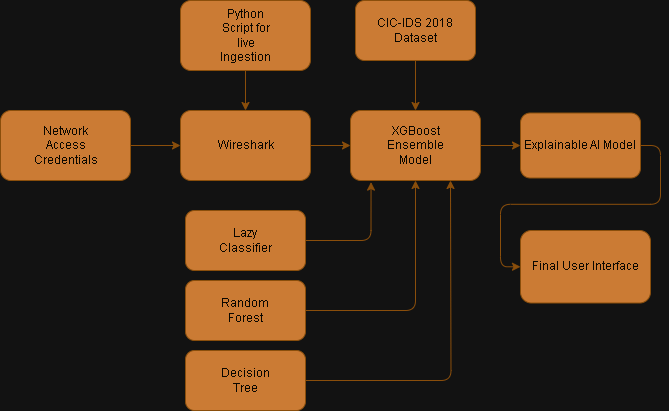

The diagram above was exported from draw.io. Its source (the exported page's mxGraphModel, read from the mxfile embedded in the PNG):
<mxGraphModel dx="1877" dy="566" grid="1" gridSize="10" guides="1" tooltips="1" connect="1" arrows="1" fold="1" page="1" pageScale="1" pageWidth="827" pageHeight="1169" background="none" math="0" shadow="0">
  <root>
    <mxCell id="0" />
    <mxCell id="1" parent="0" />
    <mxCell id="cE_MrP25Ng3d9XZ5kORa-52" value="" style="group" vertex="1" connectable="0" parent="1">
      <mxGeometry x="-50" y="90" width="650" height="410" as="geometry" />
    </mxCell>
    <mxCell id="cE_MrP25Ng3d9XZ5kORa-3" value="" style="group;labelBackgroundColor=none;fontColor=#FEFAE0;rounded=1;" vertex="1" connectable="0" parent="cE_MrP25Ng3d9XZ5kORa-52">
      <mxGeometry x="180" y="110" width="130" height="70" as="geometry" />
    </mxCell>
    <mxCell id="cE_MrP25Ng3d9XZ5kORa-1" value="" style="rounded=1;whiteSpace=wrap;html=1;labelBackgroundColor=none;fillColor=#BC6C25;strokeColor=#DDA15E;fontColor=#FEFAE0;" vertex="1" parent="cE_MrP25Ng3d9XZ5kORa-3">
      <mxGeometry width="129.99999999999997" height="70" as="geometry" />
    </mxCell>
    <mxCell id="cE_MrP25Ng3d9XZ5kORa-2" value="Wireshark" style="text;html=1;strokeColor=none;fillColor=none;align=center;verticalAlign=middle;whiteSpace=wrap;rounded=1;labelBackgroundColor=none;fontColor=#FEFAE0;" vertex="1" parent="cE_MrP25Ng3d9XZ5kORa-3">
      <mxGeometry x="32.49999999999999" y="17.5" width="64.99999999999999" height="35" as="geometry" />
    </mxCell>
    <mxCell id="cE_MrP25Ng3d9XZ5kORa-6" value="" style="group;labelBackgroundColor=none;fontColor=#FEFAE0;rounded=1;" vertex="1" connectable="0" parent="cE_MrP25Ng3d9XZ5kORa-52">
      <mxGeometry x="180" width="130" height="70" as="geometry" />
    </mxCell>
    <mxCell id="cE_MrP25Ng3d9XZ5kORa-4" value="" style="rounded=1;whiteSpace=wrap;html=1;labelBackgroundColor=none;fillColor=#BC6C25;strokeColor=#DDA15E;fontColor=#FEFAE0;" vertex="1" parent="cE_MrP25Ng3d9XZ5kORa-6">
      <mxGeometry width="130" height="70" as="geometry" />
    </mxCell>
    <mxCell id="cE_MrP25Ng3d9XZ5kORa-5" value="Python Script for live Ingestion" style="text;html=1;strokeColor=none;fillColor=none;align=center;verticalAlign=middle;whiteSpace=wrap;rounded=1;labelBackgroundColor=none;fontColor=#FEFAE0;" vertex="1" parent="cE_MrP25Ng3d9XZ5kORa-6">
      <mxGeometry x="32.5" y="17.5" width="65" height="35" as="geometry" />
    </mxCell>
    <mxCell id="cE_MrP25Ng3d9XZ5kORa-11" value="" style="group;labelBackgroundColor=none;fontColor=#FEFAE0;rounded=1;" vertex="1" connectable="0" parent="cE_MrP25Ng3d9XZ5kORa-52">
      <mxGeometry x="350" y="110" width="130" height="70" as="geometry" />
    </mxCell>
    <mxCell id="cE_MrP25Ng3d9XZ5kORa-8" value="" style="rounded=1;whiteSpace=wrap;html=1;labelBackgroundColor=none;fillColor=#BC6C25;strokeColor=#DDA15E;fontColor=#FEFAE0;" vertex="1" parent="cE_MrP25Ng3d9XZ5kORa-11">
      <mxGeometry width="130" height="70" as="geometry" />
    </mxCell>
    <mxCell id="cE_MrP25Ng3d9XZ5kORa-9" value="XGBoost Ensemble Model" style="text;html=1;strokeColor=none;fillColor=none;align=center;verticalAlign=middle;whiteSpace=wrap;rounded=1;labelBackgroundColor=none;fontColor=#FEFAE0;" vertex="1" parent="cE_MrP25Ng3d9XZ5kORa-11">
      <mxGeometry x="32.5" y="17.5" width="65" height="35" as="geometry" />
    </mxCell>
    <mxCell id="cE_MrP25Ng3d9XZ5kORa-12" style="edgeStyle=orthogonalEdgeStyle;rounded=1;orthogonalLoop=1;jettySize=auto;html=1;exitX=1;exitY=0.5;exitDx=0;exitDy=0;entryX=0;entryY=0.5;entryDx=0;entryDy=0;labelBackgroundColor=none;strokeColor=#DDA15E;fontColor=default;" edge="1" parent="cE_MrP25Ng3d9XZ5kORa-52" source="cE_MrP25Ng3d9XZ5kORa-1" target="cE_MrP25Ng3d9XZ5kORa-8">
      <mxGeometry relative="1" as="geometry" />
    </mxCell>
    <mxCell id="cE_MrP25Ng3d9XZ5kORa-15" style="edgeStyle=orthogonalEdgeStyle;rounded=1;orthogonalLoop=1;jettySize=auto;html=1;exitX=0.5;exitY=1;exitDx=0;exitDy=0;entryX=0.5;entryY=0;entryDx=0;entryDy=0;labelBackgroundColor=none;strokeColor=#DDA15E;fontColor=default;" edge="1" parent="cE_MrP25Ng3d9XZ5kORa-52" source="cE_MrP25Ng3d9XZ5kORa-4" target="cE_MrP25Ng3d9XZ5kORa-1">
      <mxGeometry relative="1" as="geometry" />
    </mxCell>
    <mxCell id="cE_MrP25Ng3d9XZ5kORa-19" value="" style="group;labelBackgroundColor=none;fontColor=#FEFAE0;rounded=1;" vertex="1" connectable="0" parent="cE_MrP25Ng3d9XZ5kORa-52">
      <mxGeometry x="185" y="210" width="120" height="60" as="geometry" />
    </mxCell>
    <mxCell id="cE_MrP25Ng3d9XZ5kORa-17" value="" style="rounded=1;whiteSpace=wrap;html=1;labelBackgroundColor=none;fillColor=#BC6C25;strokeColor=#DDA15E;fontColor=#FEFAE0;" vertex="1" parent="cE_MrP25Ng3d9XZ5kORa-19">
      <mxGeometry width="120" height="60" as="geometry" />
    </mxCell>
    <mxCell id="cE_MrP25Ng3d9XZ5kORa-18" value="Lazy Classifier" style="text;html=1;strokeColor=none;fillColor=none;align=center;verticalAlign=middle;whiteSpace=wrap;rounded=1;labelBackgroundColor=none;fontColor=#FEFAE0;" vertex="1" parent="cE_MrP25Ng3d9XZ5kORa-19">
      <mxGeometry x="30" y="15" width="60" height="30" as="geometry" />
    </mxCell>
    <mxCell id="cE_MrP25Ng3d9XZ5kORa-23" value="" style="group;labelBackgroundColor=none;fontColor=#FEFAE0;rounded=1;" vertex="1" connectable="0" parent="cE_MrP25Ng3d9XZ5kORa-52">
      <mxGeometry x="185" y="280" width="120" height="60" as="geometry" />
    </mxCell>
    <mxCell id="cE_MrP25Ng3d9XZ5kORa-25" value="" style="rounded=1;whiteSpace=wrap;html=1;labelBackgroundColor=none;fillColor=#BC6C25;strokeColor=#DDA15E;fontColor=#FEFAE0;" vertex="1" parent="cE_MrP25Ng3d9XZ5kORa-23">
      <mxGeometry width="120" height="60" as="geometry" />
    </mxCell>
    <mxCell id="cE_MrP25Ng3d9XZ5kORa-26" value="Random Forest" style="text;html=1;strokeColor=none;fillColor=none;align=center;verticalAlign=middle;whiteSpace=wrap;rounded=1;labelBackgroundColor=none;fontColor=#FEFAE0;" vertex="1" parent="cE_MrP25Ng3d9XZ5kORa-23">
      <mxGeometry x="30" y="15" width="60" height="30" as="geometry" />
    </mxCell>
    <mxCell id="cE_MrP25Ng3d9XZ5kORa-29" style="edgeStyle=orthogonalEdgeStyle;rounded=1;orthogonalLoop=1;jettySize=auto;html=1;entryX=0.5;entryY=1;entryDx=0;entryDy=0;labelBackgroundColor=none;strokeColor=#DDA15E;fontColor=default;" edge="1" parent="cE_MrP25Ng3d9XZ5kORa-52" source="cE_MrP25Ng3d9XZ5kORa-25" target="cE_MrP25Ng3d9XZ5kORa-8">
      <mxGeometry relative="1" as="geometry" />
    </mxCell>
    <mxCell id="cE_MrP25Ng3d9XZ5kORa-32" value="" style="group;labelBackgroundColor=none;fontColor=#FEFAE0;rounded=1;" vertex="1" connectable="0" parent="cE_MrP25Ng3d9XZ5kORa-52">
      <mxGeometry y="110" width="130" height="70" as="geometry" />
    </mxCell>
    <mxCell id="cE_MrP25Ng3d9XZ5kORa-33" value="" style="rounded=1;whiteSpace=wrap;html=1;labelBackgroundColor=none;fillColor=#BC6C25;strokeColor=#DDA15E;fontColor=#FEFAE0;" vertex="1" parent="cE_MrP25Ng3d9XZ5kORa-32">
      <mxGeometry width="129.99999999999997" height="70" as="geometry" />
    </mxCell>
    <mxCell id="cE_MrP25Ng3d9XZ5kORa-34" value="Network Access Credentials" style="text;html=1;strokeColor=none;fillColor=none;align=center;verticalAlign=middle;whiteSpace=wrap;rounded=1;labelBackgroundColor=none;fontColor=#FEFAE0;" vertex="1" parent="cE_MrP25Ng3d9XZ5kORa-32">
      <mxGeometry x="32.49999999999999" y="17.5" width="64.99999999999999" height="35" as="geometry" />
    </mxCell>
    <mxCell id="cE_MrP25Ng3d9XZ5kORa-35" style="edgeStyle=orthogonalEdgeStyle;rounded=1;orthogonalLoop=1;jettySize=auto;html=1;exitX=1;exitY=0.5;exitDx=0;exitDy=0;entryX=0;entryY=0.5;entryDx=0;entryDy=0;labelBackgroundColor=none;strokeColor=#DDA15E;fontColor=default;" edge="1" parent="cE_MrP25Ng3d9XZ5kORa-52" source="cE_MrP25Ng3d9XZ5kORa-33" target="cE_MrP25Ng3d9XZ5kORa-1">
      <mxGeometry relative="1" as="geometry" />
    </mxCell>
    <mxCell id="cE_MrP25Ng3d9XZ5kORa-37" value="" style="group;labelBackgroundColor=none;fontColor=#FEFAE0;rounded=1;" vertex="1" connectable="0" parent="cE_MrP25Ng3d9XZ5kORa-52">
      <mxGeometry x="185" y="350" width="120" height="60" as="geometry" />
    </mxCell>
    <mxCell id="cE_MrP25Ng3d9XZ5kORa-38" value="" style="rounded=1;whiteSpace=wrap;html=1;labelBackgroundColor=none;fillColor=#BC6C25;strokeColor=#DDA15E;fontColor=#FEFAE0;" vertex="1" parent="cE_MrP25Ng3d9XZ5kORa-37">
      <mxGeometry width="120" height="60" as="geometry" />
    </mxCell>
    <mxCell id="cE_MrP25Ng3d9XZ5kORa-39" value="Decision Tree" style="text;html=1;strokeColor=none;fillColor=none;align=center;verticalAlign=middle;whiteSpace=wrap;rounded=1;labelBackgroundColor=none;fontColor=#FEFAE0;" vertex="1" parent="cE_MrP25Ng3d9XZ5kORa-37">
      <mxGeometry x="30" y="15" width="60" height="30" as="geometry" />
    </mxCell>
    <mxCell id="cE_MrP25Ng3d9XZ5kORa-43" style="edgeStyle=orthogonalEdgeStyle;rounded=1;orthogonalLoop=1;jettySize=auto;html=1;exitX=1;exitY=0.5;exitDx=0;exitDy=0;entryX=0.158;entryY=1.023;entryDx=0;entryDy=0;entryPerimeter=0;labelBackgroundColor=none;strokeColor=#DDA15E;fontColor=default;" edge="1" parent="cE_MrP25Ng3d9XZ5kORa-52" source="cE_MrP25Ng3d9XZ5kORa-17" target="cE_MrP25Ng3d9XZ5kORa-8">
      <mxGeometry relative="1" as="geometry" />
    </mxCell>
    <mxCell id="cE_MrP25Ng3d9XZ5kORa-45" style="edgeStyle=orthogonalEdgeStyle;rounded=1;orthogonalLoop=1;jettySize=auto;html=1;exitX=1;exitY=0.5;exitDx=0;exitDy=0;labelBackgroundColor=none;strokeColor=#DDA15E;fontColor=default;" edge="1" parent="cE_MrP25Ng3d9XZ5kORa-52" source="cE_MrP25Ng3d9XZ5kORa-38">
      <mxGeometry relative="1" as="geometry">
        <mxPoint x="450" y="180" as="targetPoint" />
      </mxGeometry>
    </mxCell>
    <mxCell id="cE_MrP25Ng3d9XZ5kORa-46" value="Explainable AI Model" style="rounded=1;whiteSpace=wrap;html=1;labelBackgroundColor=none;fillColor=#BC6C25;strokeColor=#DDA15E;fontColor=#FEFAE0;" vertex="1" parent="cE_MrP25Ng3d9XZ5kORa-52">
      <mxGeometry x="520" y="112.5" width="120" height="65" as="geometry" />
    </mxCell>
    <mxCell id="cE_MrP25Ng3d9XZ5kORa-47" style="edgeStyle=orthogonalEdgeStyle;rounded=1;orthogonalLoop=1;jettySize=auto;html=1;exitX=1;exitY=0.5;exitDx=0;exitDy=0;entryX=0;entryY=0.5;entryDx=0;entryDy=0;labelBackgroundColor=none;strokeColor=#DDA15E;fontColor=default;" edge="1" parent="cE_MrP25Ng3d9XZ5kORa-52" source="cE_MrP25Ng3d9XZ5kORa-8" target="cE_MrP25Ng3d9XZ5kORa-46">
      <mxGeometry relative="1" as="geometry" />
    </mxCell>
    <mxCell id="cE_MrP25Ng3d9XZ5kORa-48" value="Final User Interface" style="rounded=1;whiteSpace=wrap;html=1;labelBackgroundColor=none;fillColor=#BC6C25;strokeColor=#DDA15E;fontColor=#FEFAE0;" vertex="1" parent="cE_MrP25Ng3d9XZ5kORa-52">
      <mxGeometry x="520" y="230" width="130" height="72.5" as="geometry" />
    </mxCell>
    <mxCell id="cE_MrP25Ng3d9XZ5kORa-49" style="edgeStyle=orthogonalEdgeStyle;rounded=1;orthogonalLoop=1;jettySize=auto;html=1;exitX=1;exitY=0.5;exitDx=0;exitDy=0;entryX=0;entryY=0.5;entryDx=0;entryDy=0;labelBackgroundColor=none;strokeColor=#DDA15E;fontColor=default;" edge="1" parent="cE_MrP25Ng3d9XZ5kORa-52" source="cE_MrP25Ng3d9XZ5kORa-46" target="cE_MrP25Ng3d9XZ5kORa-48">
      <mxGeometry relative="1" as="geometry" />
    </mxCell>
    <mxCell id="cE_MrP25Ng3d9XZ5kORa-51" style="edgeStyle=orthogonalEdgeStyle;rounded=1;orthogonalLoop=1;jettySize=auto;html=1;exitX=0.5;exitY=1;exitDx=0;exitDy=0;entryX=0.5;entryY=0;entryDx=0;entryDy=0;labelBackgroundColor=none;strokeColor=#DDA15E;fontColor=default;" edge="1" parent="cE_MrP25Ng3d9XZ5kORa-52" source="cE_MrP25Ng3d9XZ5kORa-50" target="cE_MrP25Ng3d9XZ5kORa-8">
      <mxGeometry relative="1" as="geometry" />
    </mxCell>
    <mxCell id="cE_MrP25Ng3d9XZ5kORa-50" value="CIC-IDS 2018 Dataset" style="rounded=1;whiteSpace=wrap;html=1;labelBackgroundColor=none;fillColor=#BC6C25;strokeColor=#DDA15E;fontColor=#FEFAE0;" vertex="1" parent="cE_MrP25Ng3d9XZ5kORa-52">
      <mxGeometry x="355" width="120" height="60" as="geometry" />
    </mxCell>
  </root>
</mxGraphModel>